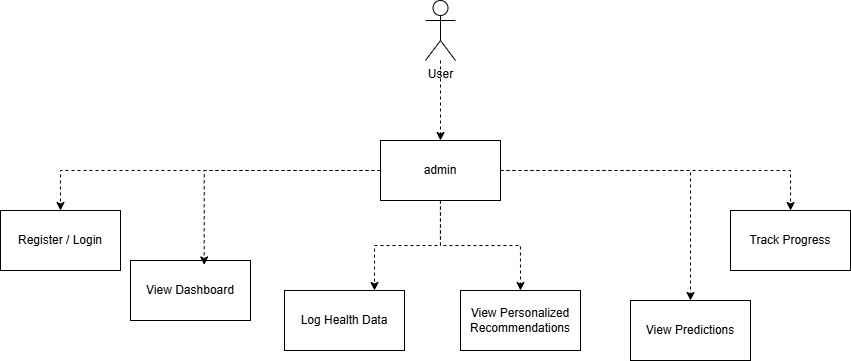

The diagram above was exported from draw.io. Its source (the exported page's mxGraphModel, read from the mxfile embedded in the PNG):
<mxGraphModel dx="1097" dy="640" grid="1" gridSize="10" guides="1" tooltips="1" connect="1" arrows="1" fold="1" page="1" pageScale="1" pageWidth="827" pageHeight="1169" math="0" shadow="0">
  <root>
    <mxCell id="0" />
    <mxCell id="1" parent="0" />
    <mxCell id="lmqq5D6LIjlbtUTaLtb1-27" style="edgeStyle=orthogonalEdgeStyle;rounded=0;orthogonalLoop=1;jettySize=auto;html=1;entryX=0.5;entryY=0;entryDx=0;entryDy=0;dashed=1;" edge="1" parent="1" source="lmqq5D6LIjlbtUTaLtb1-8" target="lmqq5D6LIjlbtUTaLtb1-17">
      <mxGeometry relative="1" as="geometry" />
    </mxCell>
    <mxCell id="lmqq5D6LIjlbtUTaLtb1-8" value="User&lt;div&gt;&lt;br&gt;&lt;/div&gt;" style="shape=umlActor;verticalLabelPosition=bottom;verticalAlign=top;html=1;outlineConnect=0;" vertex="1" parent="1">
      <mxGeometry x="435" y="50" width="30" height="60" as="geometry" />
    </mxCell>
    <mxCell id="lmqq5D6LIjlbtUTaLtb1-28" style="edgeStyle=orthogonalEdgeStyle;rounded=0;orthogonalLoop=1;jettySize=auto;html=1;entryX=0.5;entryY=0;entryDx=0;entryDy=0;dashed=1;" edge="1" parent="1" source="lmqq5D6LIjlbtUTaLtb1-17" target="lmqq5D6LIjlbtUTaLtb1-18">
      <mxGeometry relative="1" as="geometry" />
    </mxCell>
    <mxCell id="lmqq5D6LIjlbtUTaLtb1-29" style="edgeStyle=orthogonalEdgeStyle;rounded=0;orthogonalLoop=1;jettySize=auto;html=1;entryX=0.75;entryY=0;entryDx=0;entryDy=0;dashed=1;" edge="1" parent="1" source="lmqq5D6LIjlbtUTaLtb1-17" target="lmqq5D6LIjlbtUTaLtb1-21">
      <mxGeometry relative="1" as="geometry" />
    </mxCell>
    <mxCell id="lmqq5D6LIjlbtUTaLtb1-31" style="edgeStyle=orthogonalEdgeStyle;rounded=0;orthogonalLoop=1;jettySize=auto;html=1;entryX=0.5;entryY=0;entryDx=0;entryDy=0;dashed=1;" edge="1" parent="1" source="lmqq5D6LIjlbtUTaLtb1-17" target="lmqq5D6LIjlbtUTaLtb1-20">
      <mxGeometry relative="1" as="geometry" />
    </mxCell>
    <mxCell id="lmqq5D6LIjlbtUTaLtb1-33" style="edgeStyle=orthogonalEdgeStyle;rounded=0;orthogonalLoop=1;jettySize=auto;html=1;entryX=0.5;entryY=0;entryDx=0;entryDy=0;dashed=1;" edge="1" parent="1" source="lmqq5D6LIjlbtUTaLtb1-17" target="lmqq5D6LIjlbtUTaLtb1-22">
      <mxGeometry relative="1" as="geometry" />
    </mxCell>
    <mxCell id="lmqq5D6LIjlbtUTaLtb1-34" style="edgeStyle=orthogonalEdgeStyle;rounded=0;orthogonalLoop=1;jettySize=auto;html=1;dashed=1;" edge="1" parent="1" source="lmqq5D6LIjlbtUTaLtb1-17" target="lmqq5D6LIjlbtUTaLtb1-24">
      <mxGeometry relative="1" as="geometry" />
    </mxCell>
    <mxCell id="lmqq5D6LIjlbtUTaLtb1-17" value="admin" style="rounded=0;whiteSpace=wrap;html=1;" vertex="1" parent="1">
      <mxGeometry x="390" y="190" width="120" height="60" as="geometry" />
    </mxCell>
    <mxCell id="lmqq5D6LIjlbtUTaLtb1-18" value="Register / Login" style="rounded=0;whiteSpace=wrap;html=1;" vertex="1" parent="1">
      <mxGeometry x="10" y="260" width="120" height="60" as="geometry" />
    </mxCell>
    <mxCell id="lmqq5D6LIjlbtUTaLtb1-19" value="&lt;span data-start=&quot;487&quot; data-end=&quot;505&quot;&gt;View Dashboard&lt;/span&gt;" style="rounded=0;whiteSpace=wrap;html=1;" vertex="1" parent="1">
      <mxGeometry x="140" y="310" width="120" height="60" as="geometry" />
    </mxCell>
    <mxCell id="lmqq5D6LIjlbtUTaLtb1-20" value="View Personalized Recommendations" style="rounded=0;whiteSpace=wrap;html=1;" vertex="1" parent="1">
      <mxGeometry x="470" y="340" width="120" height="60" as="geometry" />
    </mxCell>
    <mxCell id="lmqq5D6LIjlbtUTaLtb1-21" value="Log Health Data" style="rounded=0;whiteSpace=wrap;html=1;" vertex="1" parent="1">
      <mxGeometry x="294" y="340" width="120" height="60" as="geometry" />
    </mxCell>
    <mxCell id="lmqq5D6LIjlbtUTaLtb1-22" value="&lt;span data-start=&quot;711&quot; data-end=&quot;731&quot;&gt;View Predictions&lt;/span&gt;" style="rounded=0;whiteSpace=wrap;html=1;" vertex="1" parent="1">
      <mxGeometry x="640" y="350" width="120" height="60" as="geometry" />
    </mxCell>
    <mxCell id="lmqq5D6LIjlbtUTaLtb1-24" value="Track Progress" style="rounded=0;whiteSpace=wrap;html=1;" vertex="1" parent="1">
      <mxGeometry x="740" y="260" width="120" height="60" as="geometry" />
    </mxCell>
    <mxCell id="lmqq5D6LIjlbtUTaLtb1-30" style="edgeStyle=orthogonalEdgeStyle;rounded=0;orthogonalLoop=1;jettySize=auto;html=1;entryX=0.614;entryY=0.074;entryDx=0;entryDy=0;entryPerimeter=0;dashed=1;" edge="1" parent="1" source="lmqq5D6LIjlbtUTaLtb1-17" target="lmqq5D6LIjlbtUTaLtb1-19">
      <mxGeometry relative="1" as="geometry" />
    </mxCell>
  </root>
</mxGraphModel>